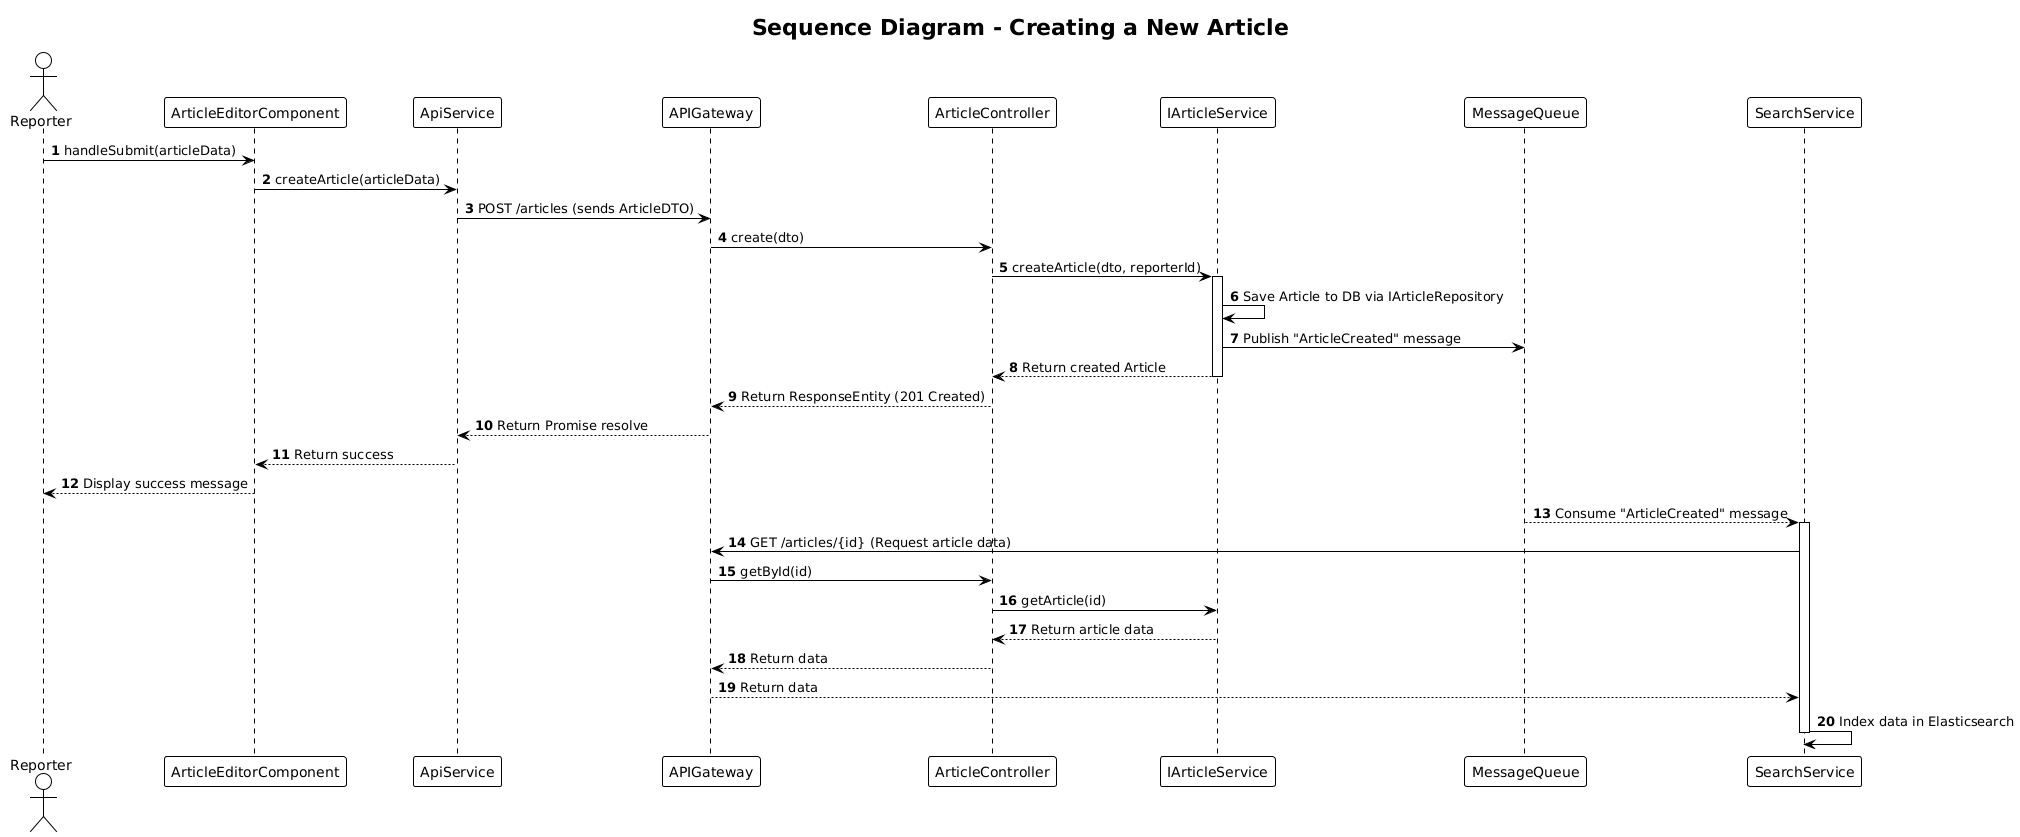

The diagram above was rendered by PlantUML. Its source (embedded in the PNG):
@startuml
title Sequence Diagram - Creating a New Article

!theme plain
autonumber

actor "Reporter"
participant "ArticleEditorComponent"
participant "ApiService"
participant "APIGateway"
participant "ArticleController"
participant "IArticleService"
participant "MessageQueue"
participant "SearchService"

Reporter -> ArticleEditorComponent: handleSubmit(articleData)
ArticleEditorComponent -> ApiService: createArticle(articleData)
ApiService -> APIGateway: POST /articles (sends ArticleDTO)

APIGateway -> ArticleController: create(dto)
ArticleController -> IArticleService: createArticle(dto, reporterId)
activate IArticleService

IArticleService -> IArticleService: Save Article to DB via IArticleRepository
IArticleService -> MessageQueue: Publish "ArticleCreated" message
IArticleService --> ArticleController: Return created Article
deactivate IArticleService

ArticleController --> APIGateway: Return ResponseEntity (201 Created)
APIGateway --> ApiService: Return Promise resolve
ApiService --> ArticleEditorComponent: Return success
ArticleEditorComponent --> Reporter: Display success message

' --- Async Flow ---
MessageQueue --> SearchService: Consume "ArticleCreated" message
activate SearchService
SearchService -> APIGateway: GET /articles/{id} (Request article data)
APIGateway -> ArticleController: getById(id)
ArticleController -> IArticleService: getArticle(id)
IArticleService --> ArticleController: Return article data
ArticleController --> APIGateway: Return data
APIGateway --> SearchService: Return data
SearchService -> SearchService: Index data in Elasticsearch
deactivate SearchService
@enduml